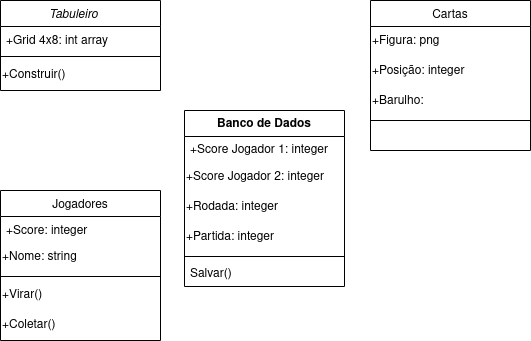

The diagram above was exported from draw.io. Its source (the exported page's mxGraphModel, read from the mxfile embedded in the PNG):
<mxGraphModel dx="779" dy="454" grid="1" gridSize="10" guides="1" tooltips="1" connect="1" arrows="1" fold="1" page="1" pageScale="1" pageWidth="827" pageHeight="1169" math="0" shadow="0">
  <root>
    <mxCell id="WIyWlLk6GJQsqaUBKTNV-0" />
    <mxCell id="WIyWlLk6GJQsqaUBKTNV-1" parent="WIyWlLk6GJQsqaUBKTNV-0" />
    <mxCell id="zkfFHV4jXpPFQw0GAbJ--0" value="Tabuleiro    " style="swimlane;fontStyle=2;align=center;verticalAlign=top;childLayout=stackLayout;horizontal=1;startSize=26;horizontalStack=0;resizeParent=1;resizeLast=0;collapsible=1;marginBottom=0;rounded=0;shadow=0;strokeWidth=1;" parent="WIyWlLk6GJQsqaUBKTNV-1" vertex="1">
      <mxGeometry x="150" y="150" width="160" height="90" as="geometry">
        <mxRectangle x="230" y="140" width="160" height="26" as="alternateBounds" />
      </mxGeometry>
    </mxCell>
    <mxCell id="zkfFHV4jXpPFQw0GAbJ--1" value="+Grid 4x8: int array" style="text;align=left;verticalAlign=top;spacingLeft=4;spacingRight=4;overflow=hidden;rotatable=0;points=[[0,0.5],[1,0.5]];portConstraint=eastwest;" parent="zkfFHV4jXpPFQw0GAbJ--0" vertex="1">
      <mxGeometry y="26" width="160" height="26" as="geometry" />
    </mxCell>
    <mxCell id="zkfFHV4jXpPFQw0GAbJ--4" value="" style="line;html=1;strokeWidth=1;align=left;verticalAlign=middle;spacingTop=-1;spacingLeft=3;spacingRight=3;rotatable=0;labelPosition=right;points=[];portConstraint=eastwest;" parent="zkfFHV4jXpPFQw0GAbJ--0" vertex="1">
      <mxGeometry y="52" width="160" height="8" as="geometry" />
    </mxCell>
    <mxCell id="6refM06vx2BGsY3F2mrz-8" value="&lt;div align=&quot;left&quot;&gt;+Construir()&lt;/div&gt;" style="text;html=1;align=left;verticalAlign=middle;resizable=0;points=[];autosize=1;strokeColor=none;fillColor=none;" parent="zkfFHV4jXpPFQw0GAbJ--0" vertex="1">
      <mxGeometry y="60" width="160" height="30" as="geometry" />
    </mxCell>
    <mxCell id="zkfFHV4jXpPFQw0GAbJ--6" value="Jogadores" style="swimlane;fontStyle=0;align=center;verticalAlign=top;childLayout=stackLayout;horizontal=1;startSize=26;horizontalStack=0;resizeParent=1;resizeLast=0;collapsible=1;marginBottom=0;rounded=0;shadow=0;strokeWidth=1;" parent="WIyWlLk6GJQsqaUBKTNV-1" vertex="1">
      <mxGeometry x="150" y="340" width="160" height="150" as="geometry">
        <mxRectangle x="130" y="380" width="160" height="26" as="alternateBounds" />
      </mxGeometry>
    </mxCell>
    <mxCell id="zkfFHV4jXpPFQw0GAbJ--7" value="+Score: integer" style="text;align=left;verticalAlign=top;spacingLeft=4;spacingRight=4;overflow=hidden;rotatable=0;points=[[0,0.5],[1,0.5]];portConstraint=eastwest;" parent="zkfFHV4jXpPFQw0GAbJ--6" vertex="1">
      <mxGeometry y="26" width="160" height="26" as="geometry" />
    </mxCell>
    <mxCell id="KOPe4sJY9UyPc8TX7_fE-15" value="&lt;div align=&quot;left&quot;&gt;+Nome: string &lt;br&gt;&lt;/div&gt;" style="text;html=1;strokeColor=none;fillColor=none;align=left;verticalAlign=middle;whiteSpace=wrap;rounded=0;" vertex="1" parent="zkfFHV4jXpPFQw0GAbJ--6">
      <mxGeometry y="52" width="160" height="30" as="geometry" />
    </mxCell>
    <mxCell id="zkfFHV4jXpPFQw0GAbJ--9" value="" style="line;html=1;strokeWidth=1;align=left;verticalAlign=middle;spacingTop=-1;spacingLeft=3;spacingRight=3;rotatable=0;labelPosition=right;points=[];portConstraint=eastwest;" parent="zkfFHV4jXpPFQw0GAbJ--6" vertex="1">
      <mxGeometry y="82" width="160" height="8" as="geometry" />
    </mxCell>
    <mxCell id="6refM06vx2BGsY3F2mrz-0" value="+Virar()" style="text;html=1;align=left;verticalAlign=middle;resizable=0;points=[];autosize=1;strokeColor=none;fillColor=none;" parent="zkfFHV4jXpPFQw0GAbJ--6" vertex="1">
      <mxGeometry y="90" width="160" height="30" as="geometry" />
    </mxCell>
    <mxCell id="6refM06vx2BGsY3F2mrz-1" value="+Coletar()" style="text;html=1;align=left;verticalAlign=middle;resizable=0;points=[];autosize=1;strokeColor=none;fillColor=none;" parent="zkfFHV4jXpPFQw0GAbJ--6" vertex="1">
      <mxGeometry y="120" width="160" height="30" as="geometry" />
    </mxCell>
    <mxCell id="zkfFHV4jXpPFQw0GAbJ--17" value="Cartas" style="swimlane;fontStyle=0;align=center;verticalAlign=top;childLayout=stackLayout;horizontal=1;startSize=26;horizontalStack=0;resizeParent=1;resizeLast=0;collapsible=1;marginBottom=0;rounded=0;shadow=0;strokeWidth=1;" parent="WIyWlLk6GJQsqaUBKTNV-1" vertex="1">
      <mxGeometry x="520" y="150" width="160" height="150" as="geometry">
        <mxRectangle x="508" y="120" width="160" height="26" as="alternateBounds" />
      </mxGeometry>
    </mxCell>
    <mxCell id="6refM06vx2BGsY3F2mrz-5" value="&lt;div align=&quot;left&quot;&gt;+Figura: png&lt;br&gt;&lt;/div&gt;" style="text;html=1;strokeColor=none;fillColor=none;align=left;verticalAlign=middle;whiteSpace=wrap;rounded=0;" parent="zkfFHV4jXpPFQw0GAbJ--17" vertex="1">
      <mxGeometry y="26" width="160" height="30" as="geometry" />
    </mxCell>
    <mxCell id="6refM06vx2BGsY3F2mrz-4" value="&lt;div align=&quot;left&quot;&gt;+Posição: integer&lt;br&gt;&lt;/div&gt;" style="text;html=1;strokeColor=none;fillColor=none;align=left;verticalAlign=middle;whiteSpace=wrap;rounded=0;" parent="zkfFHV4jXpPFQw0GAbJ--17" vertex="1">
      <mxGeometry y="56" width="160" height="30" as="geometry" />
    </mxCell>
    <mxCell id="6refM06vx2BGsY3F2mrz-3" value="&lt;div align=&quot;left&quot;&gt;+Barulho: &lt;br&gt;&lt;/div&gt;" style="text;html=1;strokeColor=none;fillColor=none;align=left;verticalAlign=middle;whiteSpace=wrap;rounded=0;" parent="zkfFHV4jXpPFQw0GAbJ--17" vertex="1">
      <mxGeometry y="86" width="160" height="30" as="geometry" />
    </mxCell>
    <mxCell id="zkfFHV4jXpPFQw0GAbJ--23" value="" style="line;html=1;strokeWidth=1;align=left;verticalAlign=middle;spacingTop=-1;spacingLeft=3;spacingRight=3;rotatable=0;labelPosition=right;points=[];portConstraint=eastwest;" parent="zkfFHV4jXpPFQw0GAbJ--17" vertex="1">
      <mxGeometry y="116" width="160" height="8" as="geometry" />
    </mxCell>
    <mxCell id="KOPe4sJY9UyPc8TX7_fE-5" value="Banco de Dados" style="swimlane;fontStyle=1;align=center;verticalAlign=top;childLayout=stackLayout;horizontal=1;startSize=26;horizontalStack=0;resizeParent=1;resizeParentMax=0;resizeLast=0;collapsible=1;marginBottom=0;whiteSpace=wrap;html=1;" vertex="1" parent="WIyWlLk6GJQsqaUBKTNV-1">
      <mxGeometry x="334" y="260" width="160" height="176" as="geometry" />
    </mxCell>
    <mxCell id="KOPe4sJY9UyPc8TX7_fE-6" value="&lt;div&gt;+Score Jogador 1: integer &lt;br&gt;&lt;/div&gt;" style="text;strokeColor=none;fillColor=none;align=left;verticalAlign=top;spacingLeft=4;spacingRight=4;overflow=hidden;rotatable=0;points=[[0,0.5],[1,0.5]];portConstraint=eastwest;whiteSpace=wrap;html=1;" vertex="1" parent="KOPe4sJY9UyPc8TX7_fE-5">
      <mxGeometry y="26" width="160" height="26" as="geometry" />
    </mxCell>
    <mxCell id="KOPe4sJY9UyPc8TX7_fE-9" value="&lt;div align=&quot;left&quot;&gt;+Score Jogador 2: integer&lt;br&gt;&lt;/div&gt;" style="text;html=1;strokeColor=none;fillColor=none;align=left;verticalAlign=middle;whiteSpace=wrap;rounded=0;" vertex="1" parent="KOPe4sJY9UyPc8TX7_fE-5">
      <mxGeometry y="52" width="160" height="30" as="geometry" />
    </mxCell>
    <mxCell id="KOPe4sJY9UyPc8TX7_fE-10" value="+Rodada: integer" style="text;html=1;strokeColor=none;fillColor=none;align=left;verticalAlign=middle;whiteSpace=wrap;rounded=0;" vertex="1" parent="KOPe4sJY9UyPc8TX7_fE-5">
      <mxGeometry y="82" width="160" height="30" as="geometry" />
    </mxCell>
    <mxCell id="KOPe4sJY9UyPc8TX7_fE-12" value="&lt;div align=&quot;left&quot;&gt;+Partida: integer&lt;br&gt;&lt;/div&gt;" style="text;html=1;strokeColor=none;fillColor=none;align=left;verticalAlign=middle;whiteSpace=wrap;rounded=0;" vertex="1" parent="KOPe4sJY9UyPc8TX7_fE-5">
      <mxGeometry y="112" width="160" height="30" as="geometry" />
    </mxCell>
    <mxCell id="KOPe4sJY9UyPc8TX7_fE-7" value="" style="line;strokeWidth=1;fillColor=none;align=left;verticalAlign=middle;spacingTop=-1;spacingLeft=3;spacingRight=3;rotatable=0;labelPosition=right;points=[];portConstraint=eastwest;strokeColor=inherit;" vertex="1" parent="KOPe4sJY9UyPc8TX7_fE-5">
      <mxGeometry y="142" width="160" height="8" as="geometry" />
    </mxCell>
    <mxCell id="KOPe4sJY9UyPc8TX7_fE-8" value="Salvar()" style="text;strokeColor=none;fillColor=none;align=left;verticalAlign=top;spacingLeft=4;spacingRight=4;overflow=hidden;rotatable=0;points=[[0,0.5],[1,0.5]];portConstraint=eastwest;whiteSpace=wrap;html=1;" vertex="1" parent="KOPe4sJY9UyPc8TX7_fE-5">
      <mxGeometry y="150" width="160" height="26" as="geometry" />
    </mxCell>
  </root>
</mxGraphModel>